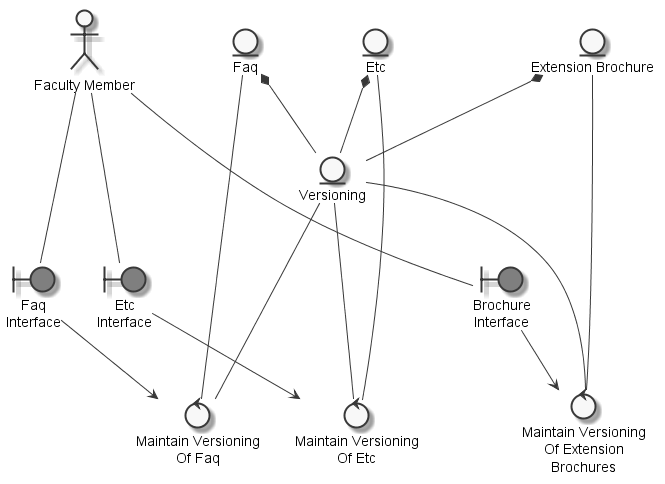

The diagram above was rendered by PlantUML. Its source (embedded in the PNG):
@startuml
	skinparam defaultTextAlignment center
	skinparam monochrome true

	entity "Versioning" as thingversioning
	entity "Faq" as thingfaq
	entity "Etc" as thingetc
	entity "Extension Brochure" as thingextensionbrochure
	actor "Faculty Member" as actorfacultymember
	boundary "Faq\nInterface" as thingfaqinterface #grey
	boundary "Etc\nInterface" as thingetcinterface #grey
	boundary "Brochure\nInterface" as thingbrochureinterface #grey
	control "Maintain Versioning\nOf Faq" as controlmaintainversioningfaq
	control "Maintain Versioning\nOf Etc" as controlmaintainversioningetc
	control "Maintain Versioning\nOf Extension\nBrochures" as controlmaintainversioning

	thingextensionbrochure *-- thingversioning
	thingetc *-- thingversioning
	thingfaq *-- thingversioning
	actorfacultymember --- thingfaqinterface
	actorfacultymember --- thingetcinterface
	actorfacultymember --- thingbrochureinterface
	thingfaq --- controlmaintainversioningfaq
	thingfaqinterface --> controlmaintainversioningfaq
	thingversioning --- controlmaintainversioningfaq
	thingetc --- controlmaintainversioningetc
	thingetcinterface --> controlmaintainversioningetc
	thingversioning --- controlmaintainversioningetc
	thingversioning --- controlmaintainversioning
	thingextensionbrochure --- controlmaintainversioning
	thingbrochureinterface --> controlmaintainversioning

@enduml